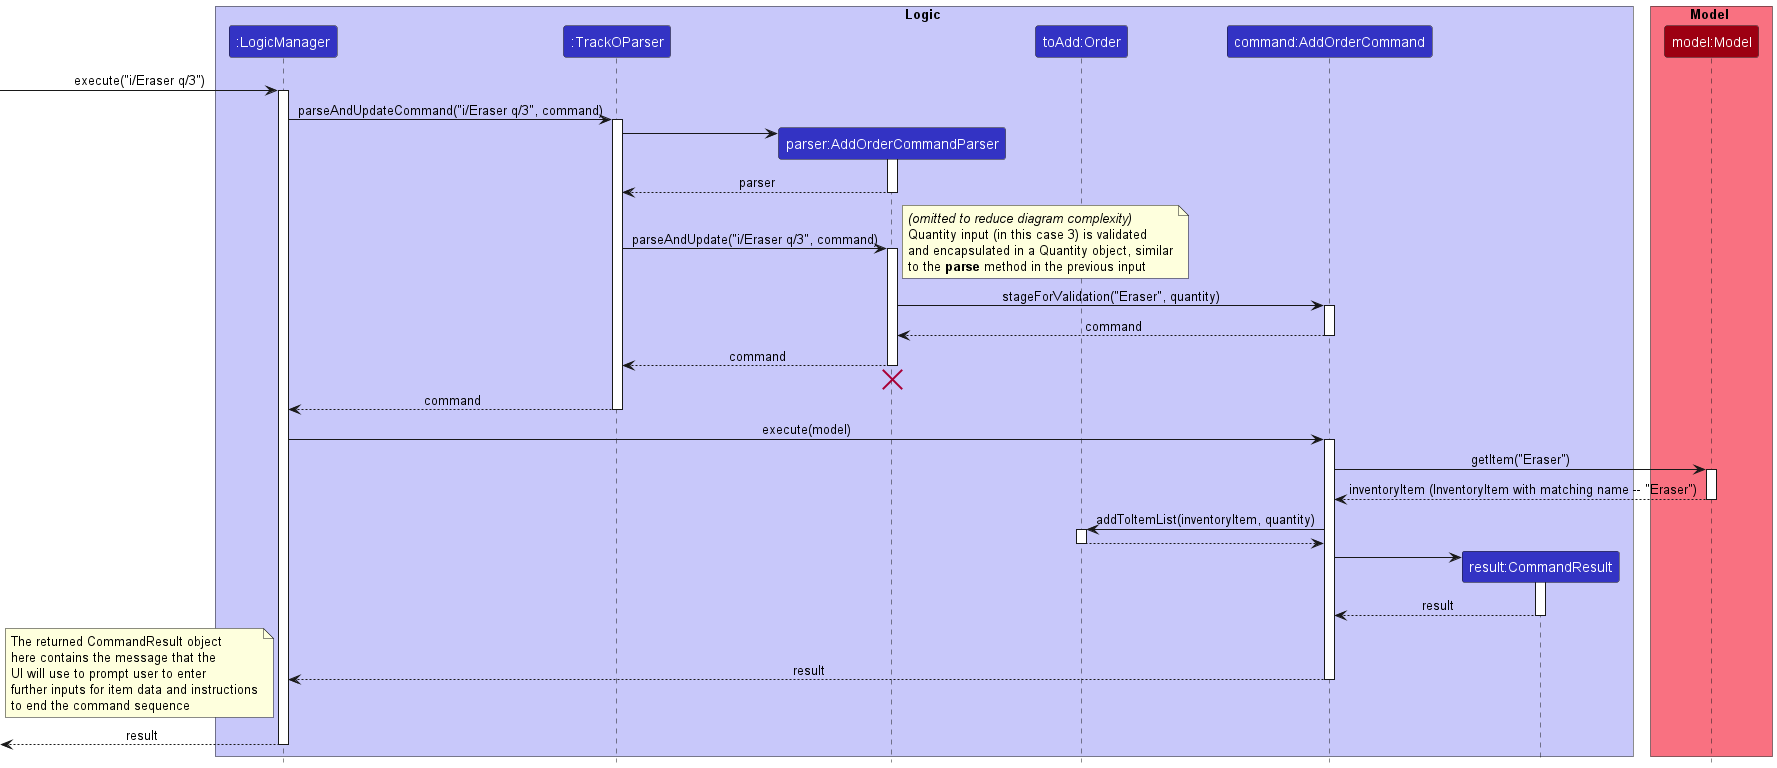

The diagram above was rendered by PlantUML. Its source (embedded in the PNG):
@startuml
!include style.puml
skinparam noteTextAlignment left

box Logic LOGIC_COLOR_T1
participant ":LogicManager" as LogicManager LOGIC_COLOR
participant ":TrackOParser" as TrackOParser LOGIC_COLOR
participant "parser:AddOrderCommandParser" as AddOrderCommandParser LOGIC_COLOR
participant "toAdd:Order" as toAdd LOGIC_COLOR
participant "command:AddOrderCommand" as AddOrderCommand LOGIC_COLOR
participant "result:CommandResult" as CommandResult LOGIC_COLOR
end box

box Model MODEL_COLOR_T1
participant "model:Model" as Model MODEL_COLOR
end box

-> LogicManager : execute("i/Eraser q/3")
activate LogicManager

LogicManager -> TrackOParser : parseAndUpdateCommand("i/Eraser q/3", command)
activate TrackOParser

create AddOrderCommandParser
TrackOParser -> AddOrderCommandParser
activate AddOrderCommandParser

AddOrderCommandParser --> TrackOParser : parser
deactivate AddOrderCommandParser

TrackOParser -> AddOrderCommandParser : parseAndUpdate("i/Eraser q/3", command)
activate AddOrderCommandParser


note right
<i>(omitted to reduce diagram complexity)</i>
Quantity input (in this case 3) is validated
and encapsulated in a Quantity object, similar
to the <b>parse</b> method in the previous input
end note
AddOrderCommandParser -> AddOrderCommand : stageForValidation("Eraser", quantity)
activate AddOrderCommand

AddOrderCommand --> AddOrderCommandParser : command
deactivate AddOrderCommand

AddOrderCommandParser --> TrackOParser : command
deactivate AddOrderCommandParser

AddOrderCommandParser -[hidden]-> TrackOParser
destroy AddOrderCommandParser

TrackOParser --> LogicManager : command
deactivate TrackOParser

LogicManager -> AddOrderCommand : execute(model)
activate AddOrderCommand

AddOrderCommand -> Model : getItem("Eraser")
activate Model

Model --> AddOrderCommand : inventoryItem (InventoryItem with matching name -- "Eraser")
deactivate Model

AddOrderCommand -> toAdd: addToItemList(inventoryItem, quantity)
activate toAdd

toAdd --> AddOrderCommand
deactivate toAdd

create CommandResult
AddOrderCommand -> CommandResult
activate CommandResult

CommandResult --> AddOrderCommand : result
deactivate CommandResult

AddOrderCommand --> LogicManager : result
deactivate AddOrderCommand

note left
The returned CommandResult object
here contains the message that the
UI will use to prompt user to enter
further inputs for item data and instructions
to end the command sequence
end note

<-- LogicManager: result
deactivate LogicManager
@enduml